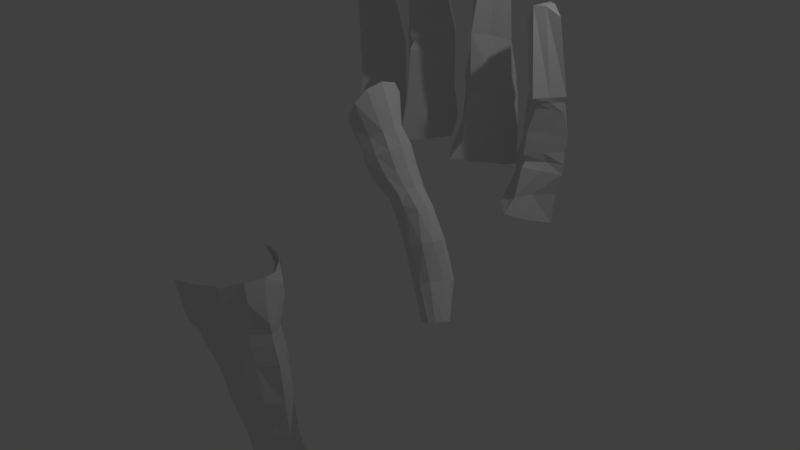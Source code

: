 # Source: miko_perna_cintura_pe_braco_dedos.blend  (saved by Blender 2.79.0; exported with 4.5.12 LTS)
import bpy
from mathutils import Matrix  # noqa: F401  (used for matrix-valued properties, if any)

bpy.ops.wm.read_factory_settings(use_empty=True)
scene = bpy.context.scene
scene.name = 'Scene'

# ---- collections
col_collection_1 = bpy.data.collections.new('Collection 1'); scene.collection.children.link(col_collection_1)

# ---- world
world_world = bpy.data.worlds.new('World'); scene.world = world_world
world_world.color = (0.05088, 0.05088, 0.05088)
world_world.use_sun_shadow = False
world_world.sun_shadow_jitter_overblur = 0.0
world_world.cycles.sampling_method = 'MANUAL'

# ---- cameras
cam_camera = bpy.data.cameras.new('Camera')
cam_camera.clip_end = 100.0
cam_camera.lens = 35.0
cam_camera.sensor_width = 32.0
cam_camera.sensor_height = 18.0
cam_camera.ortho_scale = 7.314
cam_camera.dof.focus_distance = 0.0
cam_camera.dof.aperture_fstop = 128.0

# ---- lights
light_lamp = bpy.data.lights.new('Lamp', 'POINT')
light_lamp.transmission_factor = 0.0
light_lamp.cutoff_distance = 30.0
light_lamp.energy = 100.0
light_lamp.shadow_buffer_clip_start = 1.001
light_lamp.shadow_soft_size = 0.1
light_lamp.shadow_maximum_resolution = 0.006
light_lamp.use_absolute_resolution = True

# ---- meshes
me_obj_dedo_minimo = bpy.data.meshes.new('obj_dedo_minimo')
me_obj_dedo_minimo.from_pydata([(-0.255, 0.416, -1.706), (-0.1132, -0.09194, 0.8016), (-0.08943, 0.2497, -1.785), (-0.001343, -0.1596, 0.8016), (0.07392, -2.866e-08, -1.885), (0.1428, -0.2326, 0.694), (-0.08943, -0.3483, -1.778), (-0.001343, -0.3179, 0.8016), (-0.255, -0.5145, -1.706), (-0.1132, -0.3932, 0.8016), (-0.4495, -0.3483, -1.66), (-0.1977, -0.3179, 0.679), (-0.5472, 7.573e-09, -1.607), (-0.319, -0.2291, 0.6235), (-0.4495, 0.2497, -1.66), (-0.1977, -0.1596, 0.679), (-0.01652, 0.1885, -0.3034), (0.08857, 0.0602, -0.3684), (0.2035, -0.08339, -0.4264), (0.08857, -0.2118, -0.3684), (-0.01993, -0.3326, -0.3331), (-0.1878, -0.2118, -0.3367), (-0.3512, -0.08339, -0.3628), (-0.1878, 0.0602, -0.3367), (-0.01183, 0.1582, -0.2624), (0.09925, 0.02988, -0.2752), (0.1975, -0.1061, -0.2864), (0.09925, -0.2421, -0.2752), (-0.01183, -0.378, -0.2624), (-0.1771, -0.2421, -0.2435), (-0.3093, -0.1061, -0.2284), (-0.1771, 0.02988, -0.2435), (-0.006327, 0.1582, -0.2144), (0.1059, -0.00802, -0.2171), (0.2289, -0.1213, -0.2049), (0.1059, -0.2649, -0.2171), (-0.006327, -0.4311, -0.2144), (-0.1705, -0.2649, -0.1854), (-0.3258, -0.1213, -0.1414), (-0.1705, -0.00802, -0.1854), (-0.001088, 0.2421, -0.9406), (0.1743, -1.863e-08, -0.9245), (-0.001088, -0.1588, -0.9406), (-0.1673, -0.325, -0.9648), (-0.3275, -0.1588, -0.9192), (-0.444, 3.725e-09, -0.8839), (-0.3275, 0.2421, -0.9192), (-0.1673, 0.4842, -0.9648), (0.008819, 0.2421, -1.067), (0.185, -1.863e-08, -1.079), (0.008819, -0.1057, -1.067), (-0.1732, -0.2719, -1.056), (-0.3357, -0.1057, -1.045), (-0.4914, 3.725e-09, -1.035), (-0.3357, 0.2421, -1.045), (-0.1732, 0.5069, -1.056), (-0.001722, 0.2421, -1.174), (0.1778, -1.863e-08, -1.213), (-0.001722, -0.1588, -1.174), (-0.1782, -0.325, -1.132), (-0.3336, -0.1588, -1.152), (-0.5244, 3.725e-09, -1.167), (-0.3336, 0.2421, -1.152), (-0.1782, 0.5069, -1.132), (0.03195, -0.1739, -0.67), (-0.4312, 7.573e-09, -0.7015), (0.2124, -2.4e-08, -0.7388), (-0.3012, -0.1739, -0.6706), (-0.1221, -0.3401, -0.6549), (0.098, -2.67e-08, -1.487), (-0.08052, -0.227, -1.481), (-0.2035, -0.3932, -1.51), (-0.369, -0.227, -1.482), (-0.5291, 7.573e-09, -1.38), (-0.3015, 0.1434, -0.6682), (0.03072, 0.1433, -0.6677), (-0.1223, 0.3249, -0.6496), (-0.08557, 0.2458, -1.484), (-0.2075, 0.4683, -1.511), (-0.3762, 0.2458, -1.474), (-0.1132, -0.2448, 0.8016)], [], [(32, 1, 3, 33), (33, 3, 5, 34), (34, 5, 7, 35), (35, 7, 9, 36), (36, 9, 11, 37), (37, 11, 13, 38), (38, 13, 15, 39), (39, 15, 1, 32), (46, 74, 76, 47), (45, 65, 74, 46), (44, 67, 65, 45), (43, 68, 67, 44), (42, 64, 68, 43), (41, 66, 64, 42), (40, 75, 66, 41), (47, 76, 75, 40), (23, 31, 24, 16), (22, 30, 31, 23), (21, 29, 30, 22), (20, 28, 29, 21), (19, 27, 28, 20), (18, 26, 27, 19), (17, 25, 26, 18), (16, 24, 25, 17), (31, 39, 32, 24), (30, 38, 39, 31), (29, 37, 38, 30), (28, 36, 37, 29), (27, 35, 36, 28), (26, 34, 35, 27), (25, 33, 34, 26), (24, 32, 33, 25), (55, 47, 40, 48), (48, 40, 41, 49), (49, 41, 42, 50), (50, 42, 43, 51), (51, 43, 44, 52), (52, 44, 45, 53), (53, 45, 46, 54), (54, 46, 47, 55), (62, 54, 55, 63), (61, 53, 54, 62), (60, 52, 53, 61), (59, 51, 52, 60), (58, 50, 51, 59), (57, 49, 50, 58), (56, 48, 49, 57), (63, 55, 48, 56), (0, 78, 77, 2), (2, 77, 69, 4), (4, 69, 70, 6), (6, 70, 71, 8), (8, 71, 72, 10), (10, 72, 73, 12), (12, 73, 79, 14), (14, 79, 78, 0), (64, 66, 18, 19), (65, 67, 21, 22), (67, 68, 20, 21), (68, 64, 19, 20), (73, 72, 60, 61), (70, 69, 57, 58), (71, 70, 58, 59), (72, 71, 59, 60), (74, 65, 22, 23), (66, 75, 17, 18), (76, 74, 23, 16), (75, 76, 16, 17), (77, 78, 63, 56), (69, 77, 56, 57), (79, 73, 61, 62), (78, 79, 62, 63), (3, 1, 80, 5), (11, 9, 80, 13), (5, 80, 9, 7), (13, 80, 1, 15)])
me_obj_dedo_minimo.use_remesh_preserve_volume = False
me_obj_dedo_minimo.use_remesh_preserve_attributes = False
me_obj_dedo_minimo.use_mirror_vertex_groups = False
me_obj_dedo_minimo.update()
me_obj_dedo_anular = bpy.data.meshes.new('obj_dedo_anular')
me_obj_dedo_anular.from_pydata([(-0.2011, 0.416, -1.513), (-0.3213, -0.09194, 1.534), (-0.02775, 0.2497, -1.654), (-0.2095, -0.1596, 1.534), (-0.02631, -2.866e-08, -1.6), (-0.0654, -0.2326, 1.426), (-0.2745, -0.3483, -1.531), (-0.2095, -0.3179, 1.534), (-0.4863, -0.5145, -1.513), (-0.3213, -0.3932, 1.534), (-0.6345, -0.3483, -1.513), (-0.4058, -0.3179, 1.489), (-0.7939, 7.573e-09, -1.53), (-0.5272, -0.2291, 1.487), (-0.3493, 0.2497, -1.513), (-0.4058, -0.1596, 1.489), (-0.383, 0.1885, 0.6399), (-0.2712, 0.0602, 0.5873), (0.00381, -0.08339, 0.5428), (-0.1555, -0.2118, 0.5873), (-0.2674, -0.3326, 0.61), (-0.4337, -0.2118, 0.5873), (-0.5931, -0.08339, 0.5428), (-0.5494, 0.0602, 0.5873), (-0.383, 0.1582, 0.6811), (-0.2712, 0.02988, 0.6811), (-0.01812, -0.1061, 0.6811), (-0.1555, -0.2421, 0.6811), (-0.2674, -0.378, 0.6811), (-0.4337, -0.2421, 0.6811), (-0.5668, -0.1061, 0.6811), (-0.5494, 0.02988, 0.6811), (-0.383, 0.1582, 0.7295), (-0.2712, -0.00802, 0.7396), (0.00381, -0.1213, 0.7656), (-0.1555, -0.2649, 0.7396), (-0.2674, -0.4311, 0.7295), (-0.4337, -0.2649, 0.7396), (-0.5931, -0.1213, 0.7656), (-0.5494, -0.00802, 0.7396), (-0.1165, 0.2421, -0.4907), (-0.01194, -2.4e-08, -0.4632), (-0.1551, -0.1588, -0.4907), (-0.3579, -0.325, -0.5257), (-0.5207, -0.1588, -0.4907), (-0.7165, 7.573e-09, -0.4632), (-0.513, 0.2421, -0.4907), (-0.3193, 0.4842, -0.5257), (-0.09836, 0.2421, -0.6166), (0.03193, -2.4e-08, -0.6166), (-0.1369, -0.1057, -0.6166), (-0.3579, -0.2719, -0.6166), (-0.5207, -0.1057, -0.6166), (-0.7384, 7.573e-09, -0.6166), (-0.513, 0.2421, -0.6166), (-0.3193, 0.5069, -0.6166), (-0.07107, 0.2421, -0.7235), (0.03354, -2.4e-08, -0.7507), (-0.1096, -0.1588, -0.7235), (-0.3579, -0.325, -0.6934), (-0.5116, -0.1588, -0.7235), (-0.7165, 7.573e-09, -0.7507), (-0.5039, 0.2421, -0.7235), (-0.3193, 0.5069, -0.6934), (-0.1993, -0.1739, 0.04703), (-0.6239, 7.573e-09, -0.02301), (-0.01893, -2.4e-08, -0.02179), (-0.4477, -0.1739, 0.04644), (-0.3534, -0.3401, 0.06216), (-0.009938, -2.67e-08, -1.163), (-0.1576, -0.227, -1.265), (-0.3885, -0.3932, -1.295), (-0.554, -0.227, -1.266), (-0.7527, 7.573e-09, -1.164), (-0.5328, 0.1434, 0.04879), (-0.2006, 0.1433, 0.04937), (-0.3536, 0.3249, 0.06747), (-0.0316, 0.2458, -1.222), (-0.2692, 0.4683, -1.241), (-0.4302, 0.2458, -1.235), (-0.3213, -0.2448, 1.534)], [], [(32, 1, 3, 33), (33, 3, 5, 34), (34, 5, 7, 35), (35, 7, 9, 36), (36, 9, 11, 37), (37, 11, 13, 38), (38, 13, 15, 39), (39, 15, 1, 32), (46, 74, 76, 47), (45, 65, 74, 46), (44, 67, 65, 45), (43, 68, 67, 44), (42, 64, 68, 43), (41, 66, 64, 42), (40, 75, 66, 41), (47, 76, 75, 40), (23, 31, 24, 16), (22, 30, 31, 23), (21, 29, 30, 22), (20, 28, 29, 21), (19, 27, 28, 20), (18, 26, 27, 19), (17, 25, 26, 18), (16, 24, 25, 17), (31, 39, 32, 24), (30, 38, 39, 31), (29, 37, 38, 30), (28, 36, 37, 29), (27, 35, 36, 28), (26, 34, 35, 27), (25, 33, 34, 26), (24, 32, 33, 25), (55, 47, 40, 48), (48, 40, 41, 49), (49, 41, 42, 50), (50, 42, 43, 51), (51, 43, 44, 52), (52, 44, 45, 53), (53, 45, 46, 54), (54, 46, 47, 55), (62, 54, 55, 63), (61, 53, 54, 62), (60, 52, 53, 61), (59, 51, 52, 60), (58, 50, 51, 59), (57, 49, 50, 58), (56, 48, 49, 57), (63, 55, 48, 56), (0, 78, 77, 2), (2, 77, 69, 4), (4, 69, 70, 6), (6, 70, 71, 8), (8, 71, 72, 10), (10, 72, 73, 12), (12, 73, 79, 14), (14, 79, 78, 0), (64, 66, 18, 19), (65, 67, 21, 22), (67, 68, 20, 21), (68, 64, 19, 20), (73, 72, 60, 61), (70, 69, 57, 58), (71, 70, 58, 59), (72, 71, 59, 60), (74, 65, 22, 23), (66, 75, 17, 18), (76, 74, 23, 16), (75, 76, 16, 17), (77, 78, 63, 56), (69, 77, 56, 57), (79, 73, 61, 62), (78, 79, 62, 63), (3, 1, 80, 5), (11, 9, 80, 13), (5, 80, 9, 7), (13, 80, 1, 15)])
me_obj_dedo_anular.use_remesh_preserve_volume = False
me_obj_dedo_anular.use_remesh_preserve_attributes = False
me_obj_dedo_anular.use_mirror_vertex_groups = False
me_obj_dedo_anular.update()
me_obj_dedo_medio = bpy.data.meshes.new('obj_dedo_medio')
me_obj_dedo_medio.from_pydata([(-0.2011, 0.3734, -1.691), (-0.3213, -0.1345, 1.735), (0.0108, 0.2071, -1.654), (-0.2095, -0.2022, 1.735), (0.1279, -0.04259, -1.831), (-0.0654, -0.2752, 1.627), (-0.1048, -0.3909, -1.855), (-0.2095, -0.3605, 1.735), (-0.3167, -0.5571, -1.891), (-0.3213, -0.4358, 1.735), (-0.4649, -0.3909, -1.891), (-0.4058, -0.3605, 1.689), (-0.6243, -0.04259, -1.931), (-0.5272, -0.2717, 1.688), (-0.3493, 0.2071, -1.691), (-0.4058, -0.2022, 1.689), (-0.329, 0.1459, 0.6399), (-0.2172, 0.01761, 0.5873), (-0.05787, -0.126, 0.5428), (-0.2172, -0.2544, 0.5873), (-0.329, -0.3752, 0.61), (-0.4954, -0.2544, 0.5873), (-0.6548, -0.126, 0.5428), (-0.4954, 0.01761, 0.5873), (-0.329, 0.1156, 0.6811), (-0.2172, -0.01271, 0.6811), (-0.0798, -0.1487, 0.6811), (-0.2172, -0.2847, 0.6811), (-0.329, -0.4206, 0.6811), (-0.4954, -0.2847, 0.6811), (-0.6285, -0.1487, 0.6811), (-0.4954, -0.01271, 0.6811), (-0.329, 0.1156, 0.7295), (-0.2172, -0.05061, 0.7396), (-0.05787, -0.1639, 0.7656), (-0.2172, -0.3075, 0.7396), (-0.329, -0.4737, 0.7295), (-0.4954, -0.3075, 0.7396), (-0.6548, -0.1639, 0.7656), (-0.4954, -0.05061, 0.7396), (-0.1165, 0.1995, -0.4907), (0.08829, -0.04259, -0.4632), (-0.1165, -0.2013, -0.4907), (-0.3193, -0.3676, -0.5257), (-0.513, -0.2013, -0.4907), (-0.6779, -0.04259, -0.4632), (-0.513, 0.1995, -0.4907), (-0.3193, 0.4416, -0.5257), (-0.09836, 0.1995, -0.6166), (0.109, -0.04259, -0.6166), (-0.09836, -0.1483, -0.6166), (-0.3193, -0.3145, -0.6166), (-0.513, -0.1483, -0.6166), (-0.6998, -0.04259, -0.6166), (-0.513, 0.1995, -0.6166), (-0.3193, 0.4643, -0.6166), (-0.07107, 0.1995, -0.7235), (0.1106, -0.04259, -0.7507), (-0.07107, -0.2013, -0.7235), (-0.3193, -0.3676, -0.6934), (-0.5039, -0.2013, -0.7235), (-0.6779, -0.04259, -0.7507), (-0.5039, 0.1995, -0.7235), (-0.3193, 0.4643, -0.6934), (-0.1993, -0.2165, 0.04703), (-0.7087, -0.04259, -0.02301), (-0.01893, -0.04259, -0.02179), (-0.5325, -0.2165, 0.04644), (-0.3534, -0.3827, 0.06216), (0.1443, -0.04259, -1.163), (-0.07281, -0.2696, -1.265), (-0.3037, -0.4358, -1.295), (-0.4692, -0.2696, -1.266), (-0.6679, -0.04259, -1.164), (-0.5328, 0.1008, 0.04879), (-0.2006, 0.1007, 0.04937), (-0.3536, 0.2823, 0.06747), (-0.07786, 0.2032, -1.222), (-0.3154, 0.4258, -1.241), (-0.4764, 0.2032, -1.235), (-0.3213, -0.2874, 1.735)], [], [(32, 1, 3, 33), (33, 3, 5, 34), (34, 5, 7, 35), (35, 7, 9, 36), (36, 9, 11, 37), (37, 11, 13, 38), (38, 13, 15, 39), (39, 15, 1, 32), (46, 74, 76, 47), (45, 65, 74, 46), (44, 67, 65, 45), (43, 68, 67, 44), (42, 64, 68, 43), (41, 66, 64, 42), (40, 75, 66, 41), (47, 76, 75, 40), (23, 31, 24, 16), (22, 30, 31, 23), (21, 29, 30, 22), (20, 28, 29, 21), (19, 27, 28, 20), (18, 26, 27, 19), (17, 25, 26, 18), (16, 24, 25, 17), (31, 39, 32, 24), (30, 38, 39, 31), (29, 37, 38, 30), (28, 36, 37, 29), (27, 35, 36, 28), (26, 34, 35, 27), (25, 33, 34, 26), (24, 32, 33, 25), (55, 47, 40, 48), (48, 40, 41, 49), (49, 41, 42, 50), (50, 42, 43, 51), (51, 43, 44, 52), (52, 44, 45, 53), (53, 45, 46, 54), (54, 46, 47, 55), (62, 54, 55, 63), (61, 53, 54, 62), (60, 52, 53, 61), (59, 51, 52, 60), (58, 50, 51, 59), (57, 49, 50, 58), (56, 48, 49, 57), (63, 55, 48, 56), (0, 78, 77, 2), (2, 77, 69, 4), (4, 69, 70, 6), (6, 70, 71, 8), (8, 71, 72, 10), (10, 72, 73, 12), (12, 73, 79, 14), (14, 79, 78, 0), (64, 66, 18, 19), (65, 67, 21, 22), (67, 68, 20, 21), (68, 64, 19, 20), (73, 72, 60, 61), (70, 69, 57, 58), (71, 70, 58, 59), (72, 71, 59, 60), (74, 65, 22, 23), (66, 75, 17, 18), (76, 74, 23, 16), (75, 76, 16, 17), (77, 78, 63, 56), (69, 77, 56, 57), (79, 73, 61, 62), (78, 79, 62, 63), (3, 1, 80, 5), (11, 9, 80, 13), (5, 80, 9, 7), (13, 80, 1, 15)])
me_obj_dedo_medio.use_remesh_preserve_volume = False
me_obj_dedo_medio.use_remesh_preserve_attributes = False
me_obj_dedo_medio.use_mirror_vertex_groups = False
me_obj_dedo_medio.update()
me_obj_dedo_indicador = bpy.data.meshes.new('obj_dedo_indicador')
me_obj_dedo_indicador.from_pydata([(-0.2011, 0.416, -1.691), (-0.383, -0.09194, 1.735), (0.0108, 0.2497, -1.654), (-0.2712, -0.1596, 1.735), (0.2975, -2.866e-08, -1.6), (-0.1271, -0.2326, 1.627), (0.0108, -0.3483, -1.654), (-0.2712, -0.3179, 1.735), (-0.2011, -0.5145, -1.691), (-0.383, -0.3932, 1.735), (-0.3493, -0.3483, -1.691), (-0.4675, -0.3179, 1.689), (-0.5086, 7.573e-09, -1.8), (-0.5889, -0.2291, 1.688), (-0.3493, 0.2497, -1.691), (-0.4675, -0.1596, 1.689), (-0.383, 0.1885, 0.6399), (-0.2712, 0.0602, 0.5873), (-0.1118, -0.08339, 0.5428), (-0.2712, -0.2118, 0.5873), (-0.383, -0.3326, 0.61), (-0.5494, -0.2118, 0.5873), (-0.7087, -0.08339, 0.5428), (-0.5494, 0.0602, 0.5873), (-0.383, 0.1582, 0.6811), (-0.2712, 0.02988, 0.6811), (-0.1338, -0.1061, 0.6811), (-0.2712, -0.2421, 0.6811), (-0.383, -0.378, 0.6811), (-0.5494, -0.2421, 0.6811), (-0.6824, -0.1061, 0.6811), (-0.5494, 0.02988, 0.6811), (-0.383, 0.1582, 0.7295), (-0.2712, -0.00802, 0.7396), (-0.1118, -0.1213, 0.7656), (-0.2712, -0.2649, 0.7396), (-0.383, -0.4311, 0.7295), (-0.5494, -0.2649, 0.7396), (-0.7087, -0.1213, 0.7656), (-0.5494, -0.00802, 0.7396), (-0.1165, 0.2421, -0.4907), (0.08829, -2.4e-08, -0.4632), (-0.1165, -0.1588, -0.4907), (-0.3193, -0.325, -0.5257), (-0.513, -0.1588, -0.4907), (-0.7087, 7.573e-09, -0.4632), (-0.513, 0.2421, -0.4907), (-0.3193, 0.4842, -0.5257), (-0.09836, 0.2421, -0.6166), (0.1322, -2.4e-08, -0.6166), (-0.09836, -0.1057, -0.6166), (-0.3193, -0.2719, -0.6166), (-0.513, -0.1057, -0.6166), (-0.7307, 7.573e-09, -0.6166), (-0.513, 0.2421, -0.6166), (-0.3193, 0.5069, -0.6166), (-0.07107, 0.2421, -0.7235), (0.1338, -2.4e-08, -0.7507), (-0.07107, -0.1588, -0.7235), (-0.3193, -0.325, -0.6934), (-0.5039, -0.1588, -0.7235), (-0.7087, 7.573e-09, -0.7507), (-0.5039, 0.2421, -0.7235), (-0.3193, 0.5069, -0.6934), (-0.1993, -0.1739, 0.04703), (-0.7087, 7.573e-09, -0.02301), (-0.01893, -2.4e-08, -0.02179), (-0.5325, -0.1739, 0.04644), (-0.3534, -0.3401, 0.06216), (0.1905, -2.67e-08, -1.163), (-0.02655, -0.227, -1.265), (-0.2575, -0.3932, -1.295), (-0.423, -0.227, -1.266), (-0.6216, 7.573e-09, -1.164), (-0.5328, 0.1434, 0.04879), (-0.2006, 0.1433, 0.04937), (-0.3536, 0.3249, 0.06747), (-0.0316, 0.2458, -1.222), (-0.2692, 0.4683, -1.241), (-0.4302, 0.2458, -1.235), (-0.383, -0.2448, 1.735)], [], [(32, 1, 3, 33), (33, 3, 5, 34), (34, 5, 7, 35), (35, 7, 9, 36), (36, 9, 11, 37), (37, 11, 13, 38), (38, 13, 15, 39), (39, 15, 1, 32), (46, 74, 76, 47), (45, 65, 74, 46), (44, 67, 65, 45), (43, 68, 67, 44), (42, 64, 68, 43), (41, 66, 64, 42), (40, 75, 66, 41), (47, 76, 75, 40), (23, 31, 24, 16), (22, 30, 31, 23), (21, 29, 30, 22), (20, 28, 29, 21), (19, 27, 28, 20), (18, 26, 27, 19), (17, 25, 26, 18), (16, 24, 25, 17), (31, 39, 32, 24), (30, 38, 39, 31), (29, 37, 38, 30), (28, 36, 37, 29), (27, 35, 36, 28), (26, 34, 35, 27), (25, 33, 34, 26), (24, 32, 33, 25), (55, 47, 40, 48), (48, 40, 41, 49), (49, 41, 42, 50), (50, 42, 43, 51), (51, 43, 44, 52), (52, 44, 45, 53), (53, 45, 46, 54), (54, 46, 47, 55), (62, 54, 55, 63), (61, 53, 54, 62), (60, 52, 53, 61), (59, 51, 52, 60), (58, 50, 51, 59), (57, 49, 50, 58), (56, 48, 49, 57), (63, 55, 48, 56), (0, 78, 77, 2), (2, 77, 69, 4), (4, 69, 70, 6), (6, 70, 71, 8), (8, 71, 72, 10), (10, 72, 73, 12), (12, 73, 79, 14), (14, 79, 78, 0), (64, 66, 18, 19), (65, 67, 21, 22), (67, 68, 20, 21), (68, 64, 19, 20), (73, 72, 60, 61), (70, 69, 57, 58), (71, 70, 58, 59), (72, 71, 59, 60), (74, 65, 22, 23), (66, 75, 17, 18), (76, 74, 23, 16), (75, 76, 16, 17), (77, 78, 63, 56), (69, 77, 56, 57), (79, 73, 61, 62), (78, 79, 62, 63), (3, 1, 80, 5), (11, 9, 80, 13), (5, 80, 9, 7), (13, 80, 1, 15)])
me_obj_dedo_indicador.use_remesh_preserve_volume = False
me_obj_dedo_indicador.use_remesh_preserve_attributes = False
me_obj_dedo_indicador.use_mirror_vertex_groups = False
me_obj_dedo_indicador.update()
me_obj_braco = bpy.data.meshes.new('obj_braco')
me_obj_braco.from_pydata([(5.938, -0.3212, -1.441), (0.1464, 1.225, 0.5287), (6.226, -0.5778, -1.425), (0.4189, 1.197, 0.6463), (6.172, -0.9188, -1.405), (0.644, 0.7535, 0.7879), (5.984, -1.215, -1.399), (0.7888, -0.04022, 0.8491), (5.714, -1.392, -1.405), (0.644, -0.7535, 0.7984), (5.503, -1.45, -1.425), (0.4189, -1.217, 0.6674), (5.214, -1.346, -1.441), (0.1464, -1.306, 0.5287), (5.139, -1.171, -1.456), (-0.1017, -1.136, 0.4002), (5.265, -0.9448, -1.471), (-0.2781, -0.673, 0.3012), (5.453, -0.5885, -1.476), (-0.4473, -0.04022, 0.2084), (5.65, -0.4111, -1.471), (-0.2781, 0.5926, 0.3012), (5.84, -0.2906, -1.456), (-0.1017, 1.056, 0.4002), (5.447, 0.2799, -1.095), (0.712, 0.9588, 0.2297), (1.041, 0.8249, 0.3123), (5.513, 0.06859, -1.076), (1.475, 0.4593, 0.385), (5.43, -0.2872, -1.035), (1.614, -0.04022, 0.4211), (5.192, -0.8995, -1.02), (1.475, -0.5397, 0.385), (4.787, -1.122, -1.035), (1.041, -0.9054, 0.3123), (4.59, -1.157, -1.076), (0.712, -1.14, 0.2297), (4.334, -1.104, -1.116), (0.456, -0.9054, 0.1472), (4.304, -0.9376, -1.146), (0.2655, -0.5397, 0.09026), (4.31, -0.291, -1.187), (0.1268, -0.04022, 0.01203), (4.548, 0.05993, -1.181), (0.2655, 0.4593, 0.09026), (4.78, 0.2962, -1.166), (0.4559, 0.8249, 0.1472), (5.246, 0.3038, -1.125), (3.022, 0.7867, -0.4625), (2.454, 0.7926, -0.2778), (1.828, 0.9588, -0.108), (2.108, 0.8249, -0.04048), (2.764, 0.6864, -0.2252), (3.41, 0.6813, -0.4075), (2.42, 0.4593, -0.001573), (2.921, 0.3963, -0.1867), (3.701, 0.3934, -0.3484), (2.535, -0.04022, 0.01652), (3.05, -1.04e-07, -0.1726), (3.791, -1.189e-07, -0.3308), (2.42, -0.5397, -0.001573), (2.921, -0.3963, -0.1867), (3.701, -0.3934, -0.3484), (2.108, -0.9054, -0.04048), (2.764, -0.6864, -0.2252), (3.333, -0.6813, -0.4177), (1.828, -1.039, -0.108), (2.454, -0.7926, -0.2778), (3.022, -0.7867, -0.4625), (1.499, -0.9054, -0.1756), (2.119, -0.6864, -0.3304), (2.686, -0.6813, -0.5336), (1.235, -0.5397, -0.2039), (1.962, -0.3963, -0.3689), (2.416, -0.3934, -0.5976), (1.121, -0.04022, -0.222), (1.784, -3.566e-07, -0.3988), (2.228, -3.697e-07, -0.6784), (1.235, 0.4593, -0.2039), (1.962, 0.3963, -0.3689), (2.416, 0.3934, -0.5976), (1.499, 0.8249, -0.1756), (2.119, 0.6864, -0.3304), (2.686, 0.6813, -0.5336), (4.565, 0.4612, -0.7046), (4.81, 0.05841, -0.6494), (4.756, -0.3878, -0.633), (4.483, -0.7755, -0.6494), (3.998, -0.9832, -0.7046), (3.663, -1.017, -0.7472), (3.442, -0.6534, -0.7977), (3.249, -0.2646, -0.8503), (3.251, 0.1956, -0.9403), (3.576, 0.5693, -0.8503), (4.008, 0.61, -0.7977), (4.317, 0.6508, -0.7472), (1.265, 1.076, 0.06058), (1.606, 0.9267, 0.1444), (2.022, 0.5182, 0.2068), (2.15, -0.03973, 0.2253), (2.022, -0.5977, 0.2068), (1.606, -1.006, 0.1444), (1.265, -1.212, 0.06058), (0.9383, -1.006, -0.02324), (0.6847, -0.5977, -0.0709), (0.5434, -0.03973, -0.1012), (0.6847, 0.5182, -0.0709), (0.9383, 0.9267, -0.02324), (2.84, 0.7866, -0.4057), (2.487, 0.7364, -0.3981), (2.94, 0.7376, -0.3251), (2.978, 0.7803, -0.4526), (3.186, 0.7109, -0.3639), (2.62, 0.7072, -0.4706), (2.482, 0.7893, -0.2968), (2.305, 0.5582, -0.4219), (2.86, 0.7145, -0.2799), (2.312, 0.7126, -0.3659), (3.069, 0.5723, -0.2858), (3.334, 0.3947, -0.2723), (3.412, -1.113e-07, -0.2499), (3.322, -0.3948, -0.2699), (3.054, -0.6838, -0.3233), (2.754, -0.7895, -0.3753), (2.395, -0.6839, -0.4293), (2.169, -0.395, -0.4731), (1.966, -3.62e-07, -0.5135), (2.182, 0.3949, -0.4796)], [], [(25, 1, 3, 26), (26, 3, 5, 28), (28, 5, 7, 30), (30, 7, 9, 32), (32, 9, 11, 34), (34, 11, 13, 36), (36, 13, 15, 38), (38, 15, 17, 40), (40, 17, 19, 42), (42, 19, 21, 44), (3, 1, 23, 21, 19, 17, 15, 13, 11, 9, 7, 5), (44, 21, 23, 46), (46, 23, 1, 25), (0, 2, 4, 6, 8, 10, 12, 14, 16, 18, 20, 22), (22, 47, 24, 0), (107, 46, 25, 96), (20, 45, 47, 22), (106, 44, 46, 107), (18, 43, 45, 20), (105, 42, 44, 106), (16, 41, 43, 18), (104, 40, 42, 105), (14, 39, 41, 16), (103, 38, 40, 104), (12, 37, 39, 14), (102, 36, 38, 103), (10, 35, 37, 12), (101, 34, 36, 102), (8, 33, 35, 10), (100, 32, 34, 101), (6, 31, 33, 8), (99, 30, 32, 100), (4, 29, 31, 6), (98, 28, 30, 99), (2, 27, 29, 4), (97, 26, 28, 98), (0, 24, 27, 2), (96, 25, 26, 97), (95, 48, 53, 84), (48, 111, 112, 53), (49, 50, 51, 52), (84, 53, 56, 85), (109, 113, 115, 117), (52, 51, 54, 55), (85, 56, 59, 86), (56, 119, 120, 59), (55, 54, 57, 58), (86, 59, 62, 87), (59, 120, 121, 62), (58, 57, 60, 61), (87, 62, 65, 88), (62, 121, 122, 65), (61, 60, 63, 64), (88, 65, 68, 89), (65, 122, 123, 68), (64, 63, 66, 67), (89, 68, 71, 90), (68, 123, 124, 71), (67, 66, 69, 70), (90, 71, 74, 91), (71, 124, 125, 74), (70, 69, 72, 73), (91, 74, 77, 92), (74, 125, 126, 77), (73, 72, 75, 76), (92, 77, 80, 93), (77, 126, 127, 80), (76, 75, 78, 79), (93, 80, 83, 94), (79, 78, 81, 82), (94, 83, 48, 95), (83, 113, 111, 48), (82, 81, 50, 49), (47, 94, 95, 24), (45, 93, 94, 47), (43, 92, 93, 45), (41, 91, 92, 43), (39, 90, 91, 41), (37, 89, 90, 39), (35, 88, 89, 37), (33, 87, 88, 35), (31, 86, 87, 33), (29, 85, 86, 31), (27, 84, 85, 29), (24, 95, 84, 27), (50, 96, 97, 51), (51, 97, 98, 54), (54, 98, 99, 57), (57, 99, 100, 60), (60, 100, 101, 63), (63, 101, 102, 66), (66, 102, 103, 69), (69, 103, 104, 72), (72, 104, 105, 75), (75, 105, 106, 78), (78, 106, 107, 81), (81, 107, 96, 50), (53, 112, 118, 56), (108, 109, 117, 114), (52, 116, 114, 49), (111, 113, 109, 108), (79, 115, 80, 127), (112, 111, 108, 110), (55, 118, 116, 52), (114, 117, 82, 49), (114, 116, 110, 108), (116, 118, 112, 110), (117, 115, 79, 82), (56, 118, 55, 119), (80, 115, 113, 83), (123, 122, 64, 67), (122, 121, 61, 64), (121, 120, 58, 61), (120, 119, 55, 58), (127, 126, 76, 79), (126, 125, 73, 76), (125, 124, 70, 73), (124, 123, 67, 70)])
me_obj_braco.use_remesh_preserve_volume = False
me_obj_braco.use_remesh_preserve_attributes = False
me_obj_braco.use_mirror_vertex_groups = False
me_obj_braco.update()
me_obj_cintura_perna_pe = bpy.data.meshes.new('obj_cintura_perna_pe')
me_obj_cintura_perna_pe.from_pydata([(0.6099, -1.411, -3.461), (0.5781, -1.679, 0.2153), (0.7088, -1.444, -3.46), (0.7637, -1.782, 0.2417), (0.7636, -1.517, -3.46), (0.91, -1.896, 0.268), (0.8109, -1.612, -3.459), (1.061, -2.088, 0.2943), (0.7636, -1.699, -3.461), (0.91, -2.28, 0.268), (0.6869, -1.768, -3.461), (0.7463, -2.39, 0.2417), (0.6213, -1.847, -3.461), (0.5781, -2.587, 0.1894), (0.5455, -1.768, -3.461), (0.455, -2.39, 0.1785), (0.4722, -1.699, -3.461), (0.3748, -2.28, 0.1206), (0.4208, -1.612, -3.461), (0.2905, -2.088, 0.08768), (0.4722, -1.517, -3.461), (0.3748, -1.896, 0.1206), (0.5076, -1.444, -3.461), (0.4729, -1.782, 0.1785), (0.6659, -1.624, -0.3679), (0.8569, -1.746, -0.408), (0.9916, -1.83, -0.4781), (1.101, -2.027, -0.5158), (0.9916, -2.219, -0.4781), (0.8303, -2.359, -0.408), (0.6659, -2.449, -0.4694), (0.5725, -2.359, -0.408), (0.4372, -2.219, -0.4781), (0.3858, -2.027, -0.5632), (0.4372, -1.835, -0.4781), (0.5459, -1.721, -0.408), (0.7405, -1.445, -3.059), (0.7575, -1.56, -3.079), (0.8048, -1.629, -3.109), (0.7575, -1.699, -3.079), (0.7088, -1.768, -3.059), (0.6548, -1.881, -2.988), (0.5809, -1.782, -3.059), (0.553, -1.699, -3.059), (0.5376, -1.629, -3.059), (0.5576, -1.56, -3.059), (0.5939, -1.48, -3.059), (0.6548, -1.414, -3.018), (0.7171, -1.598, -1.368), (0.7922, -1.664, -1.45), (0.8618, -1.743, -1.49), (0.9216, -1.843, -1.53), (0.8618, -1.964, -1.49), (0.7922, -2.084, -1.45), (0.7171, -2.227, -1.531), (0.6377, -2.084, -1.45), (0.5598, -1.964, -1.49), (0.475, -1.843, -1.53), (0.5598, -1.743, -1.49), (0.6377, -1.664, -1.45), (0.7922, -1.44, -2.444), (0.8827, -1.528, -2.494), (0.9492, -1.629, -2.524), (0.9008, -1.75, -2.494), (0.8267, -1.913, -2.444), (0.7171, -1.969, -2.479), (0.6269, -1.87, -2.434), (0.5448, -1.75, -2.444), (0.4792, -1.629, -2.464), (0.5448, -1.539, -2.444), (0.6269, -1.44, -2.434), (0.7171, -1.358, -2.378), (0.7171, -1.398, -1.988), (0.7171, -1.46, -1.82), (0.702, -1.51, -1.707), (0.7772, -1.623, -1.646), (0.7922, -1.55, -1.805), (0.7972, -1.48, -2.054), (0.8468, -1.702, -1.646), (0.8618, -1.651, -1.775), (0.8827, -1.548, -2.084), (0.9066, -1.792, -1.646), (0.9416, -1.762, -1.75), (0.9873, -1.629, -2.204), (0.8468, -1.913, -1.646), (0.88, -1.872, -1.775), (0.9008, -1.791, -2.084), (0.7772, -2.023, -1.646), (0.7922, -1.972, -1.805), (0.8318, -1.933, -2.054), (0.702, -2.086, -1.819), (0.7171, -2.045, -1.922), (0.7171, -2.001, -2.1), (0.6227, -2.023, -1.646), (0.6377, -1.972, -1.82), (0.6419, -1.891, -2.059), (0.5448, -1.913, -1.646), (0.5598, -1.872, -1.8), (0.5648, -1.791, -2.074), (0.46, -1.792, -1.646), (0.48, -1.762, -1.76), (0.4792, -1.629, -2.104), (0.5448, -1.702, -1.646), (0.5598, -1.651, -1.8), (0.5648, -1.56, -2.074), (0.6227, -1.623, -1.646), (0.6377, -1.562, -1.82), (0.6419, -1.48, -2.059), (0.7171, -1.637, -0.9246), (0.8511, -1.745, -0.975), (0.9564, -1.825, -0.9997), (1.001, -1.925, -1.115), (0.9564, -2.086, -0.9997), (0.8511, -2.196, -0.9546), (0.7171, -2.306, -1.026), (0.6126, -2.196, -0.9546), (0.5031, -2.086, -0.9997), (0.4351, -1.925, -1.065), (0.5031, -1.825, -0.9997), (0.586, -1.711, -0.975), (0.3898, -1.817, 0.2436), (0.33, -1.896, 0.1865), (0.271, -2.088, 0.1443), (0.33, -2.28, 0.1998), (0.3899, -2.39, 0.2614), (0.4612, -2.611, 0.3238), (0.6907, -2.513, 0.3977), (0.8772, -2.28, 0.4597), (1.038, -2.088, 0.4101), (0.907, -1.882, 0.3836), (0.7658, -1.77, 0.3532), (0.5296, -1.586, 0.3106), (0.245, -1.815, 0.2665), (0.245, -1.895, 0.2049), (0.245, -2.087, 0.1457), (0.245, -2.279, 0.2049), (0.245, -2.389, 0.2665), (0.245, -2.519, 0.3436), (0.245, -1.564, 0.3436), (0.4565, -2.616, 0.4198), (0.6428, -2.513, 0.4685), (0.7167, -2.445, 0.7339), (1.001, -2.112, 0.8198), (0.9347, -1.845, 0.6653), (0.7562, -1.696, 0.6304), (0.5575, -1.575, 0.5821), (0.3966, -1.875, -0.06143), (1.108, -2.068, 0.02652), (0.3107, -2.075, -0.07703), (0.6142, -1.658, -0.03019), (0.245, -2.615, 0.4213), (0.245, -1.491, 0.5202), (0.9281, -2.289, 0.8156), (1.043, -2.112, 0.5558), (0.9376, -2.169, 0.5394), (0.4565, -2.616, 0.4779), (0.6174, -2.513, 0.5221), (0.6392, -2.491, 0.665), (0.245, -2.633, 0.4794), (0.4565, -2.637, 0.6492), (0.245, -2.681, 0.6507), (0.7794, -2.525, 1.04), (0.9584, -2.073, 1.063), (0.8872, -1.888, 1.04), (0.6874, -1.693, 1.026), (0.4876, -1.571, 0.9874), (0.245, -1.569, 1.014), (0.888, -2.289, 1.068), (0.7019, -2.525, 1.034), (0.4565, -2.668, 1.019), (0.245, -2.733, 1.02), (0.7799, -1.751, 0.4469), (0.9305, -1.88, 0.5008), (0.5567, -1.595, 0.3969), (0.9404, -2.257, 0.003814), (0.245, -1.538, 0.4099), (0.5429, -1.581, 0.8516), (0.3717, -1.475, 0.5225), (0.8936, -1.896, 0.3259), (0.9227, -1.819, 0.8925), (0.9946, -1.985, 0.3919), (0.3691, -1.508, 0.4001), (0.9982, -1.979, 0.6544), (1.012, -1.988, 0.5229), (0.518, -1.629, 0.2551), (0.3685, -1.637, 0.3059), (0.7562, -1.712, 0.8744), (0.4187, -1.771, 0.2635), (0.7431, -1.801, 0.2902), (0.245, -1.458, 0.736), (0.37, -1.455, 0.7848), (0.3527, -1.562, 1.013), (0.9577, -1.959, 0.922), (0.9802, -1.978, 0.34), (0.4621, -1.742, 0.2598), (0.3486, -1.733, 0.2877), (0.5037, -1.756, -0.04685), (0.8323, -2.377, -0.02806), (0.618, -2.515, -0.06216), (0.4844, -2.378, -0.05753), (0.8264, -1.762, -0.01295), (0.3937, -2.261, -0.06077), (0.9382, -1.87, 0.01063), (0.5758, -1.389, -3.604), (0.6913, -1.415, -3.603), (0.754, -1.481, -3.606), (0.7962, -1.602, -3.597), (0.7735, -1.711, -3.604), (0.692, -1.82, -3.604), (0.5885, -1.905, -3.604), (0.5006, -1.822, -3.603), (0.4011, -1.709, -3.604), (0.3872, -1.6, -3.6), (0.4158, -1.483, -3.604), (0.4646, -1.416, -3.604), (0.5758, -1.349, -3.77), (0.6913, -1.389, -3.769), (0.7503, -1.457, -3.77), (0.7993, -1.602, -3.769), (0.3603, -1.599, -3.77), (0.3917, -1.459, -3.77), (0.4498, -1.388, -3.77), (0.5758, -1.314, -3.972), (0.6913, -1.366, -3.943), (0.7225, -1.432, -4.01), (0.852, -1.635, -4.011), (0.406, -1.431, -4.009), (0.4498, -1.365, -3.942), (0.5758, -1.374, -4.04), (0.2795, -1.63, -4.013), (0.5699, -1.648, -4.05), (0.805, -1.788, -3.8), (0.3532, -1.788, -3.8), (0.5762, -2.025, -3.76), (0.3208, -1.821, -4.035), (0.5634, -1.813, -4.066), (0.4595, -1.977, -3.77), (0.8095, -1.82, -4.033), (0.7188, -1.978, -3.77), (0.8618, -1.998, -3.903), (0.2872, -1.997, -3.903), (0.5762, -2.107, -3.803), (0.2899, -1.984, -4.039), (0.5634, -1.976, -4.071), (0.4595, -2.066, -3.827), (0.8383, -1.983, -4.037), (0.7313, -2.067, -3.827), (0.8618, -2.213, -3.967), (0.2872, -2.213, -3.967), (0.5762, -2.351, -3.881), (0.3026, -2.214, -4.03), (0.5634, -2.217, -4.062), (0.4595, -2.229, -3.871), (0.8307, -2.214, -4.029), (0.7206, -2.23, -3.871), (0.8618, -2.41, -3.971), (0.2872, -2.338, -3.971), (0.5762, -2.475, -3.897), (0.2899, -2.339, -4.026), (0.5634, -2.414, -4.058), (0.4595, -2.353, -3.911), (0.8281, -2.411, -4.025), (0.7063, -2.427, -3.911), (0.8618, -2.605, -3.988), (0.2872, -2.553, -3.988), (0.5729, -2.638, -3.943), (0.2899, -2.554, -4.032), (0.5732, -2.607, -4.048), (0.4595, -2.61, -3.949), (0.8383, -2.605, -4.031), (0.6955, -2.621, -3.954), (0.5729, -2.638, -3.988)], [], [(149, 200, 25, 24), (26, 202, 147, 27), (27, 147, 174, 28), (28, 174, 197, 29), (29, 197, 198, 30), (30, 198, 199, 31), (31, 199, 201, 32), (32, 201, 148, 33), (33, 148, 146, 34), (34, 146, 196, 35), (35, 196, 149, 24), (119, 35, 24, 108), (118, 34, 35, 119), (117, 33, 34, 118), (116, 32, 33, 117), (115, 31, 32, 116), (114, 30, 31, 115), (113, 29, 30, 114), (112, 28, 29, 113), (111, 27, 28, 112), (110, 26, 27, 111), (109, 25, 26, 110), (108, 24, 25, 109), (0, 47, 36, 2), (2, 36, 37, 4), (4, 37, 38, 6), (6, 38, 39, 8), (8, 39, 40, 10), (10, 40, 41, 12), (12, 41, 42, 14), (14, 42, 43, 16), (16, 43, 44, 18), (18, 44, 45, 20), (20, 45, 46, 22), (22, 46, 47, 0), (74, 48, 49, 75), (75, 49, 50, 78), (78, 50, 51, 81), (81, 51, 52, 84), (84, 52, 53, 87), (87, 53, 54, 90), (90, 54, 55, 93), (93, 55, 56, 96), (96, 56, 57, 99), (99, 57, 58, 102), (102, 58, 59, 105), (105, 59, 48, 74), (46, 70, 71, 47), (45, 69, 70, 46), (44, 68, 69, 45), (43, 67, 68, 44), (42, 66, 67, 43), (41, 65, 66, 42), (40, 64, 65, 41), (39, 63, 64, 40), (38, 62, 63, 39), (37, 61, 62, 38), (36, 60, 61, 37), (47, 71, 60, 36), (70, 107, 72, 71), (107, 106, 73, 72), (106, 105, 74, 73), (69, 104, 107, 70), (104, 103, 106, 107), (103, 102, 105, 106), (68, 101, 104, 69), (101, 100, 103, 104), (100, 99, 102, 103), (67, 98, 101, 68), (98, 97, 100, 101), (97, 96, 99, 100), (66, 95, 98, 67), (95, 94, 97, 98), (94, 93, 96, 97), (65, 92, 95, 66), (92, 91, 94, 95), (91, 90, 93, 94), (64, 89, 92, 65), (89, 88, 91, 92), (88, 87, 90, 91), (63, 86, 89, 64), (86, 85, 88, 89), (85, 84, 87, 88), (62, 83, 86, 63), (83, 82, 85, 86), (82, 81, 84, 85), (61, 80, 83, 62), (80, 79, 82, 83), (79, 78, 81, 82), (60, 77, 80, 61), (77, 76, 79, 80), (76, 75, 78, 79), (71, 72, 77, 60), (72, 73, 76, 77), (73, 74, 75, 76), (48, 108, 109, 49), (49, 109, 110, 50), (50, 110, 111, 51), (51, 111, 112, 52), (52, 112, 113, 53), (53, 113, 114, 54), (54, 114, 115, 55), (55, 115, 116, 56), (56, 116, 117, 57), (57, 117, 118, 58), (58, 118, 119, 59), (59, 119, 108, 48), (19, 17, 123, 122), (17, 15, 124, 123), (15, 13, 125, 124), (13, 11, 126, 125), (11, 9, 127, 126), (9, 7, 128, 127), (1, 23, 194, 184), (7, 193, 180, 128), (23, 21, 121, 120), (5, 3, 188, 178), (21, 19, 122, 121), (3, 1, 184, 188), (123, 124, 136, 135), (121, 122, 134, 133), (124, 125, 137, 136), (122, 123, 135, 134), (120, 121, 133, 132), (131, 187, 195, 185), (201, 199, 15, 17), (126, 127, 141, 140), (198, 197, 11, 13), (127, 154, 152, 141), (137, 125, 139, 150), (174, 147, 7, 9), (128, 180, 183, 153), (129, 130, 171, 172), (131, 185, 181, 173), (130, 131, 173, 171), (125, 126, 140, 139), (152, 154, 153, 142), (154, 127, 128, 153), (150, 139, 155, 158), (140, 141, 157, 156), (139, 140, 156, 155), (158, 155, 159, 160), (155, 156, 157, 159), (160, 159, 169, 170), (142, 182, 192, 162), (157, 141, 161, 168), (143, 144, 186, 179), (152, 142, 162, 167), (144, 145, 176, 186), (141, 152, 167, 161), (159, 157, 168, 169), (172, 171, 144, 143), (173, 181, 177, 145), (153, 183, 182, 142), (171, 173, 145, 144), (185, 195, 132, 138), (181, 185, 138, 175), (179, 192, 182, 143), (184, 194, 187, 131), (186, 176, 165, 164), (179, 186, 164, 163), (182, 183, 172, 143), (183, 180, 129, 172), (176, 190, 191, 165), (180, 193, 178, 129), (178, 188, 130, 129), (188, 184, 131, 130), (177, 181, 175, 151), (189, 190, 177, 151), (191, 190, 189, 166), (162, 192, 179, 163), (193, 7, 5, 178), (194, 23, 120, 187), (132, 195, 187, 120), (177, 190, 176, 145), (146, 148, 19, 21), (149, 196, 23, 1), (200, 149, 1, 3), (147, 202, 5, 7), (197, 174, 9, 11), (199, 198, 13, 15), (148, 201, 17, 19), (196, 146, 21, 23), (202, 200, 3, 5), (25, 200, 202, 26), (4, 6, 206, 205), (213, 214, 221, 220), (228, 226, 227, 222), (18, 20, 213, 212), (16, 18, 212, 211), (14, 16, 211, 210), (12, 14, 210, 209), (10, 12, 209, 208), (8, 10, 208, 207), (6, 8, 207, 206), (22, 0, 203, 214), (0, 2, 204, 203), (2, 4, 205, 204), (203, 204, 216, 215), (210, 211, 232, 236), (207, 208, 238, 231), (214, 203, 215, 221), (223, 224, 228, 222), (211, 212, 219, 232), (208, 209, 233, 238), (205, 206, 218, 217), (212, 213, 220, 219), (209, 210, 236, 233), (206, 207, 231, 218), (221, 215, 222, 227), (215, 216, 223, 222), (218, 231, 237, 225), (204, 205, 217, 216), (217, 218, 225, 224), (216, 217, 224, 223), (220, 221, 227, 226), (229, 219, 220, 226), (232, 219, 229, 234), (226, 228, 230, 229), (237, 235, 230, 225), (230, 235, 234, 229), (20, 22, 214, 213), (228, 224, 225, 230), (235, 237, 245, 243), (233, 236, 244, 241), (237, 231, 239, 245), (231, 238, 246, 239), (234, 235, 243, 242), (236, 232, 240, 244), (232, 234, 242, 240), (238, 233, 241, 246), (245, 239, 247, 253), (241, 244, 252, 249), (239, 246, 254, 247), (243, 245, 253, 251), (240, 242, 250, 248), (244, 240, 248, 252), (246, 241, 249, 254), (242, 243, 251, 250), (250, 251, 259, 258), (253, 247, 255, 261), (249, 252, 260, 257), (247, 254, 262, 255), (251, 253, 261, 259), (248, 250, 258, 256), (252, 248, 256, 260), (254, 249, 257, 262), (256, 258, 266, 264), (260, 256, 264, 268), (262, 257, 265, 270), (258, 259, 267, 266), (261, 255, 263, 269), (257, 260, 268, 265), (255, 262, 270, 263), (259, 261, 269, 267), (270, 265, 271, 263), (263, 271, 267, 269), (271, 265, 268, 264), (267, 271, 264, 266)])
me_obj_cintura_perna_pe.use_remesh_preserve_volume = False
me_obj_cintura_perna_pe.use_remesh_preserve_attributes = False
me_obj_cintura_perna_pe.use_mirror_vertex_groups = False
me_obj_cintura_perna_pe.update()

# ---- objects
ob_3d_dedo_minimo = bpy.data.objects.new('3d_dedo_minimo', me_obj_dedo_minimo)
ob_3d_dedo_anular = bpy.data.objects.new('3d_dedo_anular', me_obj_dedo_anular)
ob_3d_dedo_medio = bpy.data.objects.new('3d_dedo_medio', me_obj_dedo_medio)
ob_3d_dedo_indicador = bpy.data.objects.new('3d_dedo_indicador', me_obj_dedo_indicador)
ob_ms_hand_lateral = bpy.data.objects.new('ms_hand_lateral', None)
ob_ms_hand_frontal = bpy.data.objects.new('ms_hand_frontal', None)
ob_3d_braco = bpy.data.objects.new('3d_braco', me_obj_braco)
ob_ms_corpo_lateral = bpy.data.objects.new('ms_corpo_lateral', None)
ob_ms_corpo_frontal = bpy.data.objects.new('ms_corpo_frontal', None)
ob_3d_cintura_perna_pe = bpy.data.objects.new('3d_cintura_perna_pe', me_obj_cintura_perna_pe)
ob_lamp = bpy.data.objects.new('Lamp', light_lamp)
ob_camera = bpy.data.objects.new('Camera', cam_camera)

# ---- transforms, parenting, visibility, modifiers, constraints
ob_3d_dedo_minimo.location = (1.659, 1.462, 2.455)
ob_3d_dedo_minimo.lineart.crease_threshold = 0.0
ob_3d_dedo_anular.location = (0.9651, 1.462, 2.709)
ob_3d_dedo_anular.lineart.crease_threshold = 0.0
ob_3d_dedo_medio.location = (-0.06806, 1.462, 3.094)
ob_3d_dedo_medio.lineart.crease_threshold = 0.0
ob_3d_dedo_indicador.location = (-1.063, 1.462, 2.732)
ob_3d_dedo_indicador.lineart.crease_threshold = 0.0
ob_ms_hand_lateral.location = (-8.036, 4.352, -5.333)
ob_ms_hand_lateral.rotation_euler = (1.571, -0.0, 4.712)
ob_ms_hand_lateral.empty_display_type = 'IMAGE'
ob_ms_hand_lateral.empty_display_size = 10.0
ob_ms_hand_lateral.empty_image_offset = (0.0, 0.0)
ob_ms_hand_lateral.lineart.crease_threshold = 0.0
ob_ms_hand_frontal.location = (-3.339, 8.026, -4.967)
ob_ms_hand_frontal.rotation_euler = (1.571, 0.0, 0.0)
ob_ms_hand_frontal.empty_display_type = 'IMAGE'
ob_ms_hand_frontal.empty_display_size = 10.0
ob_ms_hand_frontal.empty_image_offset = (0.0, 0.0)
ob_ms_hand_frontal.lineart.crease_threshold = 0.0
ob_3d_braco.location = (0.8942, -0.7005, 1.829)
ob_3d_braco.scale = (0.2162, 0.2618, 1.0)
ob_3d_braco.hide_viewport = True
ob_3d_braco.lineart.crease_threshold = 0.0
ob_ms_corpo_lateral.location = (-8.022, -3.069, -5.005)
ob_ms_corpo_lateral.rotation_euler = (1.571, 0.0, 1.571)
ob_ms_corpo_lateral.empty_display_type = 'IMAGE'
ob_ms_corpo_lateral.empty_display_size = 10.0
ob_ms_corpo_lateral.empty_image_offset = (0.0, 0.0)
ob_ms_corpo_lateral.color = (1.0, 1.0, 1.0, 0.5)
ob_ms_corpo_lateral.hide_viewport = True
ob_ms_corpo_lateral.lineart.crease_threshold = 0.0
ob_ms_corpo_frontal.location = (0.0, 7.813, 0.0)
ob_ms_corpo_frontal.rotation_euler = (1.571, 0.0, 0.0)
ob_ms_corpo_frontal.empty_display_type = 'IMAGE'
ob_ms_corpo_frontal.empty_display_size = 10.0
ob_ms_corpo_frontal.color = (1.0, 1.0, 1.0, 0.5)
ob_ms_corpo_frontal.hide_viewport = True
ob_ms_corpo_frontal.lineart.crease_threshold = 0.0
ob_3d_cintura_perna_pe.location = (-0.2484, 5.96e-08, -0.3072)
ob_3d_cintura_perna_pe.hide_viewport = True
ob_3d_cintura_perna_pe.lineart.crease_threshold = 0.0
ob_lamp.location = (4.076, 1.005, 5.904)
ob_lamp.rotation_euler = (0.6503, 0.05522, 1.866)
ob_lamp.lock_rotations_4d = False
ob_lamp.empty_display_type = 'ARROWS'
ob_lamp.color = (0.0, 0.0, 0.0, 0.0)
ob_lamp.lineart.crease_threshold = 0.0
ob_camera.location = (7.481, -6.508, 5.344)
ob_camera.rotation_euler = (1.109, 0.0, 0.8149)
ob_camera.lock_rotations_4d = False
ob_camera.empty_display_type = 'ARROWS'
ob_camera.color = (0.0, 0.0, 0.0, 0.0)
ob_camera.display_type = 'WIRE'
ob_camera.lineart.crease_threshold = 0.0

# ---- collection membership
col_collection_1.objects.link(ob_3d_dedo_minimo)
col_collection_1.objects.link(ob_3d_dedo_anular)
col_collection_1.objects.link(ob_3d_dedo_medio)
col_collection_1.objects.link(ob_3d_dedo_indicador)
col_collection_1.objects.link(ob_ms_hand_lateral)
col_collection_1.objects.link(ob_ms_hand_frontal)
col_collection_1.objects.link(ob_3d_braco)
col_collection_1.objects.link(ob_ms_corpo_lateral)
col_collection_1.objects.link(ob_ms_corpo_frontal)
col_collection_1.objects.link(ob_3d_cintura_perna_pe)
col_collection_1.objects.link(ob_lamp)
col_collection_1.objects.link(ob_camera)

# ---- scene / render settings (as saved in the file)
scene.camera = ob_camera
scene.frame_start = 1; scene.frame_end = 250; scene.frame_set(1)
scene.render.engine = 'BLENDER_EEVEE_NEXT'
scene.render.resolution_percentage = 50
scene.render.dither_intensity = 0.0
scene.cycles.use_denoising = False
scene.cycles.samples = 128
scene.cycles.sampling_pattern = 'TABULATED_SOBOL'
scene.cycles.use_adaptive_sampling = False
scene.cycles.use_light_tree = False
scene.cycles.blur_glossy = 0.0
scene.cycles.sample_clamp_indirect = 0.0
scene.view_settings.view_transform = 'Standard'
bpy.context.view_layer.update()

